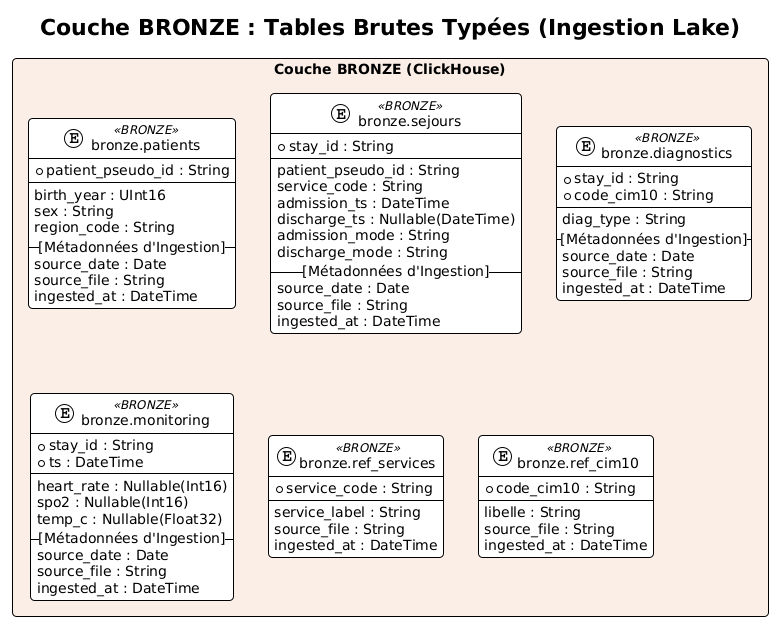

The diagram above was rendered by PlantUML. Its source (embedded in the PNG):
@startuml bronze_schema_eds
!theme plain
skinparam linetype ortho
skinparam roundcorner 8
skinparam shadowing false
skinparam packageStyle rectangle

skinparam entity<<BRONZE>> {
    BackgroundColor #F6DDCC
    BorderColor #D35400
    HeaderBackgroundColor #EDBB99
}

title Couche BRONZE : Tables Brutes Typées (Ingestion Lake)

package "Couche BRONZE (ClickHouse)" #FBEEE6 {
    
    entity "bronze.patients" as b_pat <<BRONZE>> {
        * patient_pseudo_id : String
        --
        birth_year : UInt16
        sex : String
        region_code : String
        -- [Métadonnées d'Ingestion] --
        source_date : Date
        source_file : String
        ingested_at : DateTime
    }

    entity "bronze.sejours" as b_sej <<BRONZE>> {
        * stay_id : String
        --
        patient_pseudo_id : String
        service_code : String
        admission_ts : DateTime
        discharge_ts : Nullable(DateTime)
        admission_mode : String
        discharge_mode : String
        -- [Métadonnées d'Ingestion] --
        source_date : Date
        source_file : String
        ingested_at : DateTime
    }

    entity "bronze.diagnostics" as b_dia <<BRONZE>> {
        * stay_id : String
        * code_cim10 : String
        --
        diag_type : String
        -- [Métadonnées d'Ingestion] --
        source_date : Date
        source_file : String
        ingested_at : DateTime
    }

    entity "bronze.monitoring" as b_mon <<BRONZE>> {
        * stay_id : String
        * ts : DateTime
        --
        heart_rate : Nullable(Int16)
        spo2 : Nullable(Int16)
        temp_c : Nullable(Float32)
        -- [Métadonnées d'Ingestion] --
        source_date : Date
        source_file : String
        ingested_at : DateTime
    }

    entity "bronze.ref_services" as b_refs <<BRONZE>> {
        * service_code : String
        --
        service_label : String
        source_file : String
        ingested_at : DateTime
    }

    entity "bronze.ref_cim10" as b_refc <<BRONZE>> {
        * code_cim10 : String
        --
        libelle : String
        source_file : String
        ingested_at : DateTime
    }
}

@enduml